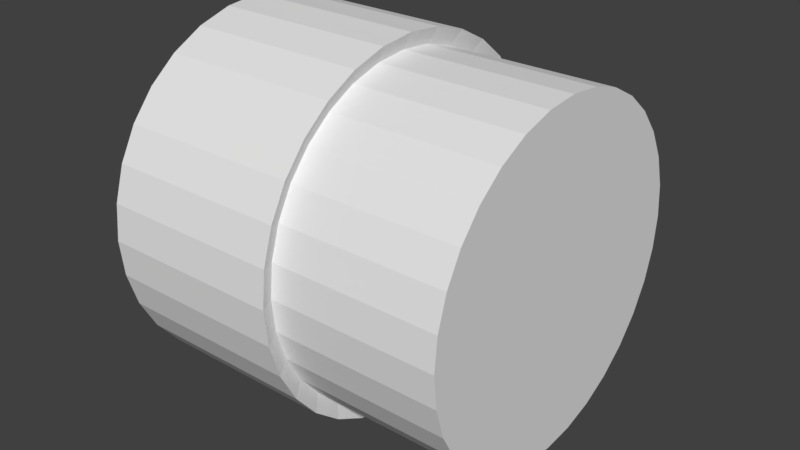# Source: engine_3.blend  (saved by Blender 2.79.0; exported with 4.5.12 LTS)
import bpy
from mathutils import Matrix  # noqa: F401  (used for matrix-valued properties, if any)

bpy.ops.wm.read_factory_settings(use_empty=True)
scene = bpy.context.scene
scene.name = 'Scene'

# ---- collections
col_collection_1 = bpy.data.collections.new('Collection 1'); scene.collection.children.link(col_collection_1)

# ---- materials (node trees are filled in below, after node groups)
mat_material = bpy.data.materials.new('Material')
mat_material.alpha_threshold = 0.0
mat_material.use_transparent_shadow = False
mat_material.roughness = 0.5
mat_material.line_color = (0.0, 0.0, 0.0, 1.0)

# ---- material node trees

# ---- world
world_world = bpy.data.worlds.new('World'); scene.world = world_world
world_world.color = (0.05088, 0.05088, 0.05088)
world_world.use_sun_shadow = False
world_world.sun_shadow_jitter_overblur = 0.0
world_world.cycles.sampling_method = 'MANUAL'

# ---- meshes
me_cube = bpy.data.meshes.new('Cube')
me_cube.from_pydata([(0.3161, 0.308, -0.1276), (-0.3505, 0.308, -0.1276), (0.3161, 0.3269, -0.06503), (-0.3505, 0.3269, -0.06503), (0.3161, 0.3333, -1.763e-08), (-0.3505, 0.3333, 2.21e-08), (-0.3505, 0.3174, -0.0963), (0.3161, 0.3174, -0.0963), (-0.3505, 0.2772, -0.1852), (0.3161, 0.2772, -0.1852), (-0.3505, 0.2357, -0.2357), (0.3161, 0.2357, -0.2357), (-0.3505, 0.1852, -0.2772), (0.3161, 0.1852, -0.2772), (-0.3505, 0.1276, -0.308), (0.3161, 0.1276, -0.308), (-0.3505, 0.06503, -0.3269), (0.3161, 0.06503, -0.3269), (-0.3505, 2.452e-07, -0.3333), (0.3161, 2.452e-07, -0.3333), (-0.3505, -0.06503, -0.3269), (0.3161, -0.06503, -0.3269), (-0.3505, -0.1276, -0.308), (0.3161, -0.1276, -0.308), (-0.3505, -0.1852, -0.2772), (0.3161, -0.1852, -0.2772), (-0.3505, -0.2357, -0.2357), (0.3161, -0.2357, -0.2357), (-0.3505, -0.2772, -0.1852), (0.3161, -0.2772, -0.1852), (-0.3505, -0.308, -0.1276), (0.3161, -0.308, -0.1276), (-0.3505, -0.3269, -0.06503), (0.3161, -0.3269, -0.06503), (-0.3505, -0.3333, 1.413e-07), (0.3161, -0.3333, 1.016e-07), (-0.3505, -0.3269, 0.06503), (0.3161, -0.3269, 0.06503), (-0.3505, -0.308, 0.1276), (0.3161, -0.308, 0.1276), (-0.3505, -0.2772, 0.1852), (0.3161, -0.2772, 0.1852), (-0.3505, -0.2357, 0.2357), (0.3161, -0.2357, 0.2357), (-0.3505, -0.1852, 0.2772), (0.3161, -0.1852, 0.2772), (-0.3505, -0.1276, 0.308), (0.3161, -0.1276, 0.308), (-0.3505, -0.06503, 0.3269), (0.3161, -0.06503, 0.3269), (-0.3505, 5.419e-07, 0.3333), (0.3161, 5.419e-07, 0.3333), (-0.3505, 0.06503, 0.3269), (0.3161, 0.06503, 0.3269), (-0.3505, 0.1276, 0.308), (0.3161, 0.1276, 0.308), (-0.3505, 0.1852, 0.2772), (0.3161, 0.1852, 0.2772), (-0.3505, 0.2357, 0.2357), (0.3161, 0.2357, 0.2357), (-0.3505, 0.2772, 0.1852), (0.3161, 0.2772, 0.1852), (-0.3505, 0.308, 0.1276), (0.3161, 0.308, 0.1276), (-0.3505, 0.3269, 0.06503), (0.3161, 0.3269, 0.06503), (-0.01719, 0.3269, -0.06503), (-0.01719, 0.3333, 2.235e-09), (0.3161, 0.3301, -0.03252), (-0.3505, 0.3301, -0.03252), (-0.01719, 0.308, -0.1276), (-0.3505, 0.2926, -0.1564), (0.3161, 0.2926, -0.1564), (-0.01719, 0.2772, -0.1852), (-0.3505, 0.2564, -0.2104), (0.3161, 0.2564, -0.2104), (-0.01719, 0.2357, -0.2357), (-0.3505, 0.2104, -0.2564), (0.3161, 0.2104, -0.2564), (-0.01719, 0.1852, -0.2772), (-0.3505, 0.1564, -0.2926), (0.3161, 0.1564, -0.2926), (-0.01719, 0.1276, -0.308), (-0.3505, 0.0963, -0.3174), (0.3161, 0.0963, -0.3174), (-0.01719, 0.06503, -0.3269), (-0.3505, 0.03252, -0.3301), (0.3161, 0.03252, -0.3301), (-0.01719, 2.452e-07, -0.3333), (-0.3505, -0.03251, -0.3301), (0.3161, -0.03251, -0.3301), (-0.01719, -0.06503, -0.3269), (-0.3505, -0.0963, -0.3174), (0.3161, -0.0963, -0.3174), (-0.01719, -0.1276, -0.308), (-0.3505, -0.1564, -0.2926), (0.3161, -0.1564, -0.2926), (-0.01719, -0.1852, -0.2772), (-0.3505, -0.2104, -0.2564), (0.3161, -0.2104, -0.2564), (-0.01719, -0.2357, -0.2357), (-0.3505, -0.2564, -0.2104), (0.3161, -0.2564, -0.2104), (-0.01719, -0.2772, -0.1852), (-0.3505, -0.2926, -0.1564), (0.3161, -0.2926, -0.1564), (-0.01719, -0.308, -0.1276), (-0.3505, -0.3174, -0.0963), (0.3161, -0.3174, -0.0963), (-0.01719, -0.3269, -0.06503), (-0.3505, -0.3301, -0.03251), (0.3161, -0.3301, -0.03251), (-0.01719, -0.3333, 1.214e-07), (-0.3505, -0.3301, 0.03252), (0.3161, -0.3301, 0.03252), (-0.01719, -0.3269, 0.06503), (-0.3505, -0.3174, 0.0963), (0.3161, -0.3174, 0.0963), (-0.01719, -0.308, 0.1276), (-0.3505, -0.2926, 0.1564), (0.3161, -0.2926, 0.1564), (-0.01719, -0.2772, 0.1852), (-0.3505, -0.2564, 0.2104), (0.3161, -0.2564, 0.2104), (-0.01719, -0.2357, 0.2357), (-0.3505, -0.2104, 0.2564), (0.3161, -0.2104, 0.2564), (-0.01719, -0.1852, 0.2772), (-0.3505, -0.1564, 0.2926), (0.3161, -0.1564, 0.2926), (-0.01719, -0.1276, 0.308), (-0.3505, -0.0963, 0.3174), (0.3161, -0.0963, 0.3174), (-0.01719, -0.06503, 0.3269), (-0.3505, -0.03251, 0.3301), (0.3161, -0.03251, 0.3301), (-0.01719, 5.419e-07, 0.3333), (-0.3505, 0.03252, 0.3301), (0.3161, 0.03252, 0.3301), (-0.01719, 0.06503, 0.3269), (-0.3505, 0.0963, 0.3174), (0.3161, 0.0963, 0.3174), (-0.01719, 0.1276, 0.308), (-0.3505, 0.1564, 0.2926), (0.3161, 0.1564, 0.2926), (-0.01719, 0.1852, 0.2772), (-0.3505, 0.2104, 0.2564), (0.3161, 0.2104, 0.2564), (-0.01719, 0.2357, 0.2357), (-0.3505, 0.2564, 0.2104), (0.3161, 0.2564, 0.2104), (-0.01719, 0.2772, 0.1852), (-0.3505, 0.2926, 0.1564), (0.3161, 0.2926, 0.1564), (-0.01719, 0.308, 0.1276), (-0.3505, 0.3174, 0.0963), (0.3161, 0.3174, 0.0963), (-0.01719, 0.3269, 0.06503), (-0.3505, 0.3301, 0.03251), (0.3161, 0.3301, 0.03251), (-0.01719, 0.3301, 0.03251), (-0.01719, 0.3174, 0.0963), (-0.01719, 0.2926, 0.1564), (-0.01719, 0.2564, 0.2104), (-0.01719, 0.2104, 0.2564), (-0.01719, 0.1564, 0.2926), (-0.01719, 0.0963, 0.3174), (-0.01719, 0.03252, 0.3301), (-0.01719, -0.03251, 0.3301), (-0.01719, -0.0963, 0.3174), (-0.01719, -0.1564, 0.2926), (-0.01719, -0.2104, 0.2564), (-0.01719, -0.2564, 0.2104), (-0.01719, -0.2926, 0.1564), (-0.01719, -0.3174, 0.0963), (-0.01719, -0.3301, 0.03252), (-0.01719, -0.3301, -0.03251), (-0.01719, -0.3174, -0.0963), (-0.01719, -0.2926, -0.1564), (-0.01719, -0.2564, -0.2104), (-0.01719, -0.2104, -0.2564), (-0.01719, -0.1564, -0.2926), (-0.01719, -0.0963, -0.3174), (-0.01719, -0.03251, -0.3301), (-0.01719, 0.03252, -0.3301), (-0.01719, 0.0963, -0.3174), (-0.01719, 0.1564, -0.2926), (-0.01719, 0.2104, -0.2564), (-0.01719, 0.2564, -0.2104), (-0.01719, 0.2926, -0.1564), (-0.01719, 0.3301, -0.03252), (-0.01719, 0.3174, -0.0963), (-0.3672, -0.2593, 0.2593), (-0.3672, -0.2315, 0.2821), (-0.3672, 0.3492, -0.1059), (-0.3672, 0.3388, -0.1403), (-0.0005243, 0.3596, -0.07153), (-0.3672, 0.3596, -0.07153), (-0.3672, 0.3631, -0.03577), (-0.3672, -0.1403, -0.3388), (-0.3672, -0.172, -0.3218), (-0.0005243, 0.3388, -0.1403), (-0.3672, -0.07153, -0.3596), (-0.3672, -0.1059, -0.3492), (-0.3672, 0.3218, -0.172), (-0.3672, 0.3049, -0.2037), (-0.0005243, 0.3049, -0.2037), (-0.3672, 0.2821, -0.2315), (-0.3672, 0.2593, -0.2593), (-0.0005243, 0.2593, -0.2593), (-0.3672, 0.2315, -0.2821), (-0.3672, 0.2037, -0.3049), (-0.3672, -0.3049, 0.2037), (-0.3672, -0.2821, 0.2315), (-0.0005243, 0.2037, -0.3049), (-0.3672, 2.373e-07, -0.3667), (-0.3672, -0.03577, -0.3631), (-0.3672, 0.172, -0.3218), (-0.3672, 0.1403, -0.3388), (-0.0005243, 0.1403, -0.3388), (-0.3672, 0.1059, -0.3492), (-0.3672, 0.07153, -0.3596), (-0.0005243, 0.07153, -0.3596), (-0.3672, 0.03577, -0.3631), (-0.3672, -0.3388, 0.1403), (-0.3672, -0.3218, 0.172), (-0.0005243, 2.373e-07, -0.3667), (-0.0005243, -0.07153, -0.3596), (-0.0005243, -0.1403, -0.3388), (-0.3672, -0.2037, -0.3049), (-0.3672, -0.3596, 0.07153), (-0.3672, -0.3492, 0.1059), (-0.0005243, -0.2037, -0.3049), (-0.3672, -0.2315, -0.2821), (-0.3672, -0.2593, -0.2593), (-0.0005243, -0.2593, -0.2593), (-0.3672, -0.2821, -0.2315), (-0.3672, -0.3049, -0.2037), (-0.0005243, -0.3049, -0.2037), (-0.3672, -0.3218, -0.172), (-0.3672, -0.3388, -0.1403), (-0.3672, -0.3667, 1.576e-07), (-0.3672, -0.3631, 0.03577), (-0.0005243, -0.3388, -0.1403), (-0.3672, -0.3492, -0.1059), (-0.3672, -0.3596, -0.07153), (-0.0005243, -0.3596, -0.07153), (-0.3672, -0.3631, -0.03577), (-0.0005243, -0.3667, 1.358e-07), (-0.0005243, -0.3596, 0.07153), (-0.0005243, -0.3388, 0.1403), (-0.0005243, -0.3049, 0.2037), (-0.0005243, -0.2593, 0.2593), (-0.3672, -0.2037, 0.3049), (-0.0005243, -0.2037, 0.3049), (-0.3672, -0.172, 0.3218), (-0.3672, -0.1403, 0.3388), (-0.0005243, -0.1403, 0.3388), (-0.3672, -0.1059, 0.3492), (-0.3672, -0.07153, 0.3596), (-0.0005243, -0.07153, 0.3596), (-0.3672, -0.03577, 0.3631), (-0.3672, 5.637e-07, 0.3667), (-0.0005243, 5.637e-07, 0.3667), (-0.3672, 0.03577, 0.3631), (-0.3672, 0.07153, 0.3596), (-0.0005243, 0.07153, 0.3596), (-0.3672, 0.3667, 2.648e-08), (-0.3672, 0.1059, 0.3492), (-0.3672, 0.1403, 0.3388), (-0.0005243, 0.1403, 0.3388), (-0.3672, 0.172, 0.3218), (-0.3672, 0.2037, 0.3049), (-0.0005243, 0.2037, 0.3049), (-0.0005243, 0.3667, 4.626e-09), (-0.3672, 0.2315, 0.2821), (-0.3672, 0.2593, 0.2593), (-0.0005243, 0.2593, 0.2593), (-0.3672, 0.2821, 0.2315), (-0.3672, 0.3049, 0.2037), (-0.0005243, 0.3049, 0.2037), (-0.3672, 0.3218, 0.172), (-0.3672, 0.3388, 0.1403), (-0.0005243, 0.3388, 0.1403), (-0.3672, 0.3492, 0.1059), (-0.3672, 0.3596, 0.07153), (-0.0005243, 0.3596, 0.07153), (-0.3672, 0.3631, 0.03577), (-0.0005243, 0.3631, 0.03577), (-0.0005243, 0.3492, 0.1059), (-0.0005243, 0.3218, 0.172), (-0.0005243, 0.2821, 0.2315), (-0.0005243, 0.2315, 0.2821), (-0.0005243, 0.172, 0.3218), (-0.0005243, 0.1059, 0.3492), (-0.0005243, 0.03577, 0.3631), (-0.0005243, -0.03577, 0.3631), (-0.0005243, -0.1059, 0.3492), (-0.0005243, -0.172, 0.3218), (-0.0005243, -0.2315, 0.2821), (-0.0005243, -0.2821, 0.2315), (-0.0005243, -0.3218, 0.172), (-0.0005243, -0.3492, 0.1059), (-0.0005243, -0.3631, 0.03577), (-0.0005243, -0.3631, -0.03577), (-0.0005243, -0.3492, -0.1059), (-0.0005243, -0.3218, -0.172), (-0.0005243, -0.2821, -0.2315), (-0.0005243, -0.2315, -0.2821), (-0.0005243, -0.172, -0.3218), (-0.0005243, -0.1059, -0.3492), (-0.0005243, -0.03577, -0.3631), (-0.0005243, 0.03577, -0.3631), (-0.0005243, 0.1059, -0.3492), (-0.0005243, 0.172, -0.3218), (-0.0005243, 0.2315, -0.2821), (-0.0005243, 0.2821, -0.2315), (-0.0005243, 0.3218, -0.172), (-0.0005243, 0.3631, -0.03577), (-0.0005243, 0.3492, -0.1059)], [], [(191, 7, 0, 70), (190, 68, 2, 66), (100, 27, 102, 179), (189, 72, 9, 73), (188, 75, 11, 76), (133, 49, 135, 168), (187, 78, 13, 79), (103, 29, 105, 178), (186, 81, 15, 82), (185, 84, 17, 85), (136, 51, 138, 167), (184, 87, 19, 88), (106, 31, 108, 177), (183, 90, 21, 91), (182, 93, 23, 94), (139, 53, 141, 166), (181, 96, 25, 97), (109, 33, 111, 176), (180, 99, 27, 100), (179, 102, 29, 103), (142, 55, 144, 165), (178, 105, 31, 106), (112, 35, 114, 175), (177, 108, 33, 109), (176, 111, 35, 112), (145, 57, 147, 164), (175, 114, 37, 115), (115, 37, 117, 174), (174, 117, 39, 118), (173, 120, 41, 121), (148, 59, 150, 163), (172, 123, 43, 124), (118, 39, 120, 173), (171, 126, 45, 127), (170, 129, 47, 130), (151, 61, 153, 162), (169, 132, 49, 133), (121, 41, 123, 172), (168, 135, 51, 136), (167, 138, 53, 139), (154, 63, 156, 161), (166, 141, 55, 142), (124, 43, 126, 171), (165, 144, 57, 145), (164, 147, 59, 148), (157, 65, 159, 160), (163, 150, 61, 151), (127, 45, 129, 170), (162, 153, 63, 154), (5, 69, 3, 6, 1, 71, 8, 74, 10, 77, 12, 80, 14, 83, 16, 86, 18, 89, 20, 92, 22, 95, 24, 98, 26, 101, 28, 104, 30, 107, 32, 110, 34, 113, 36, 116, 38, 119, 40, 122, 42, 125, 44, 128, 46, 131, 48, 134, 50, 137, 52, 140, 54, 143, 56, 146, 58, 149, 60, 152, 62, 155, 64, 158), (161, 156, 65, 157), (130, 47, 132, 169), (97, 25, 99, 180), (160, 159, 4, 67), (0, 7, 2, 68, 4, 159, 65, 156, 63, 153, 61, 150, 59, 147, 57, 144, 55, 141, 53, 138, 51, 135, 49, 132, 47, 129, 45, 126, 43, 123, 41, 120, 39, 117, 37, 114, 35, 111, 33, 108, 31, 105, 29, 102, 27, 99, 25, 96, 23, 93, 21, 90, 19, 87, 17, 84, 15, 81, 13, 78, 11, 75, 9, 72), (94, 23, 96, 181), (91, 21, 93, 182), (88, 19, 90, 183), (85, 17, 87, 184), (82, 15, 84, 185), (79, 13, 81, 186), (76, 11, 78, 187), (73, 9, 75, 188), (70, 0, 72, 189), (67, 4, 68, 190), (66, 2, 7, 191), (20, 89, 216, 202), (187, 79, 214, 315), (58, 146, 275, 276), (86, 16, 221, 223), (130, 169, 297, 257), (79, 186, 314, 214), (169, 133, 260, 297), (119, 38, 224, 225), (186, 82, 219, 314), (56, 143, 271, 272), (18, 86, 223, 215), (133, 168, 296, 260), (82, 185, 313, 219), (101, 26, 234, 236), (168, 136, 263, 296), (16, 83, 220, 221), (185, 85, 222, 313), (54, 140, 268, 269), (69, 5, 267, 198), (136, 167, 295, 263), (14, 80, 217, 218), (85, 184, 312, 222), (167, 139, 266, 295), (89, 18, 215, 216), (184, 88, 226, 312), (52, 137, 264, 265), (139, 166, 294, 266), (122, 40, 212, 213), (88, 183, 311, 226), (50, 134, 261, 262), (166, 142, 270, 294), (12, 77, 210, 211), (183, 91, 227, 311), (71, 1, 195, 204), (142, 165, 293, 270), (10, 74, 207, 208), (91, 182, 310, 227), (104, 28, 237, 239), (165, 145, 273, 293), (182, 94, 228, 310), (48, 131, 258, 259), (8, 71, 204, 205), (145, 164, 292, 273), (92, 20, 202, 203), (94, 181, 309, 228), (46, 128, 255, 256), (164, 148, 277, 292), (181, 97, 232, 309), (95, 22, 199, 200), (44, 125, 193, 253), (148, 163, 291, 277), (3, 69, 198, 197), (97, 180, 308, 232), (74, 8, 205, 207), (163, 151, 280, 291), (180, 100, 235, 308), (1, 6, 194, 195), (107, 30, 240, 244), (151, 162, 290, 280), (125, 42, 192, 193), (100, 179, 307, 235), (42, 122, 213, 192), (162, 154, 283, 290), (179, 103, 238, 307), (233, 308, 235, 234), (255, 298, 257, 256), (229, 232, 308, 233), (253, 254, 298, 255), (256, 257, 297, 258), (258, 297, 260, 259), (234, 235, 307, 236), (236, 307, 238, 237), (259, 260, 296, 261), (261, 296, 263, 262), (237, 238, 306, 239), (239, 306, 243, 240), (262, 263, 295, 264), (264, 295, 266, 265), (240, 243, 305, 244), (244, 305, 246, 245), (265, 266, 294, 268), (268, 294, 270, 269), (245, 246, 304, 247), (247, 304, 248, 241), (269, 270, 293, 271), (271, 293, 273, 272), (241, 248, 303, 242), (242, 303, 249, 230), (272, 273, 292, 275), (275, 292, 277, 276), (230, 249, 302, 231), (231, 302, 250, 224), (276, 277, 291, 278), (278, 291, 280, 279), (224, 250, 301, 225), (225, 301, 251, 212), (279, 280, 290, 281), (281, 290, 283, 282), (212, 251, 300, 213), (213, 300, 252, 192), (282, 283, 289, 284), (284, 289, 286, 285), (192, 252, 299, 193), (193, 299, 254, 253), (285, 286, 288, 287), (287, 288, 274, 267), (200, 309, 232, 229), (199, 228, 309, 200), (203, 310, 228, 199), (202, 227, 310, 203), (216, 311, 227, 202), (215, 226, 311, 216), (223, 312, 226, 215), (221, 222, 312, 223), (220, 313, 222, 221), (218, 219, 313, 220), (217, 314, 219, 218), (211, 214, 314, 217), (210, 315, 214, 211), (208, 209, 315, 210), (207, 316, 209, 208), (205, 206, 316, 207), (204, 317, 206, 205), (195, 201, 317, 204), (198, 318, 196, 197), (267, 274, 318, 198), (194, 319, 201, 195), (197, 196, 319, 194), (170, 130, 257, 298), (76, 187, 315, 209), (127, 170, 298, 254), (60, 149, 278, 279), (22, 92, 203, 199), (98, 24, 229, 233), (188, 76, 209, 316), (171, 127, 254, 299), (73, 188, 316, 206), (24, 95, 200, 229), (124, 171, 299, 252), (6, 3, 197, 194), (116, 36, 230, 231), (62, 152, 281, 282), (189, 73, 206, 317), (172, 124, 252, 300), (70, 189, 317, 201), (83, 14, 218, 220), (121, 172, 300, 251), (64, 155, 284, 285), (26, 98, 233, 234), (190, 66, 196, 318), (173, 121, 251, 301), (5, 158, 287, 267), (67, 190, 318, 274), (28, 101, 236, 237), (118, 173, 301, 250), (128, 44, 253, 255), (131, 46, 256, 258), (191, 70, 201, 319), (30, 104, 239, 240), (174, 118, 250, 302), (134, 48, 259, 261), (66, 191, 319, 196), (113, 34, 241, 242), (115, 174, 302, 249), (137, 50, 262, 264), (140, 52, 265, 268), (80, 12, 211, 217), (175, 115, 249, 303), (143, 54, 269, 271), (32, 107, 244, 245), (112, 175, 303, 248), (146, 56, 272, 275), (149, 58, 276, 278), (34, 110, 247, 241), (176, 112, 248, 304), (152, 60, 279, 281), (109, 176, 304, 246), (155, 62, 282, 284), (36, 113, 242, 230), (158, 64, 285, 287), (110, 32, 245, 247), (177, 109, 246, 305), (160, 67, 274, 288), (106, 177, 305, 243), (157, 160, 288, 286), (77, 10, 208, 210), (38, 116, 231, 224), (178, 106, 243, 306), (161, 157, 286, 289), (103, 178, 306, 238), (154, 161, 289, 283), (40, 119, 225, 212)])
_uv = me_cube.uv_layers.new(name='UVMap')
_uv.uv.foreach_set('vector', [0.0594, 1.0, 0.0594, 0.7992, 0.0792, 0.7992, 0.0792, 1.0, 0.9802, 0.4216, 0.9802, 0.2209, 1.0, 0.2209, 1.0, 0.4216, 0.9208, 0.2008, 0.9208, 0.0, 0.9406, 0.0, 0.9406, 0.2008, 0.2178, 1.0, 0.2178, 0.7992, 0.2376, 0.7992, 0.2376, 1.0, 0.1386, 0.7992, 0.1386, 1.0, 0.1188, 1.0, 0.1188, 0.7992, 0.9208, 6.517e-09, 0.9208, 0.2008, 0.901, 0.2008, 0.901, 3.259e-09, 0.099, 1.0, 0.099, 0.7992, 0.1188, 0.7992, 0.1188, 1.0, 0.4892, 0.8633, 0.4892, 0.6626, 0.509, 0.6626, 0.509, 0.8633, 0.2574, 1.0, 0.2574, 0.7992, 0.2772, 0.7992, 0.2772, 1.0, 0.1782, 1.0, 0.1782, 0.7992, 0.198, 0.7992, 0.198, 1.0, 0.6911, 0.8633, 0.6911, 0.6626, 0.7109, 0.6626, 0.7109, 0.8633, 0.9762, 0.6425, 0.9762, 0.4417, 0.996, 0.4417, 0.996, 0.6425, 0.6515, 0.6626, 0.6515, 0.8633, 0.6317, 0.8633, 0.6317, 0.6626, 0.8535, 0.6626, 0.8535, 0.8633, 0.8337, 0.8633, 0.8337, 0.6626, 0.0198, 0.7992, 0.0198, 1.0, 0.0, 1.0, 3.612e-08, 0.7992, 0.9129, 0.8633, 0.9129, 0.6626, 0.9327, 0.6626, 0.9327, 0.8633, 0.4654, 0.6626, 0.4654, 0.8633, 0.4456, 0.8633, 0.4456, 0.6626, 0.5723, 0.8633, 0.5723, 0.6626, 0.5921, 0.6626, 0.5921, 0.8633, 0.6713, 0.6626, 0.6713, 0.8633, 0.6515, 0.8633, 0.6515, 0.6626, 0.9406, 0.2008, 0.9406, 0.0, 0.9604, 0.0, 0.9604, 0.2008, 0.9525, 0.8633, 0.9525, 0.6626, 0.9723, 0.6626, 0.9723, 0.8633, 0.509, 0.8633, 0.509, 0.6626, 0.5288, 0.6626, 0.5288, 0.8633, 0.9208, 0.2209, 0.9208, 0.4216, 0.901, 0.4216, 0.901, 0.2209, 0.6317, 0.6626, 0.6317, 0.8633, 0.6119, 0.8633, 0.6119, 0.6626, 0.5921, 0.8633, 0.5921, 0.6626, 0.6119, 0.6626, 0.6119, 0.8633, 0.9604, 0.2008, 0.9604, 0.0, 0.9802, 0.0, 0.9802, 0.2008, 0.901, 0.2209, 0.901, 0.4216, 0.8812, 0.4216, 0.8812, 0.2209, 0.4021, 0.8633, 0.4021, 0.6626, 0.4219, 0.6626, 0.4219, 0.8633, 0.4219, 0.8633, 0.4219, 0.6626, 0.4417, 0.6626, 0.4417, 0.8633, 0.897, 0.4417, 0.897, 0.6425, 0.8772, 0.6425, 0.8772, 0.4417, 0.7941, 0.8633, 0.7941, 0.6626, 0.8139, 0.6626, 0.8139, 0.8633, 0.8931, 0.6626, 0.8931, 0.8633, 0.8733, 0.8633, 0.8733, 0.6626, 0.9168, 0.4417, 0.9168, 0.6425, 0.897, 0.6425, 0.897, 0.4417, 0.8574, 0.4417, 0.8574, 0.6425, 0.8376, 0.6425, 0.8376, 0.4417, 0.9366, 0.6425, 0.9366, 0.4417, 0.9564, 0.4417, 0.9564, 0.6425, 0.7307, 0.8633, 0.7307, 0.6626, 0.7505, 0.6626, 0.7505, 0.8633, 0.5525, 0.8633, 0.5525, 0.6626, 0.5723, 0.6626, 0.5723, 0.8633, 0.9129, 0.6626, 0.9129, 0.8633, 0.8931, 0.8633, 0.8931, 0.6626, 0.901, 3.259e-09, 0.901, 0.2008, 0.8812, 0.2008, 0.8812, 0.0, 0.7109, 0.8633, 0.7109, 0.6626, 0.7307, 0.6626, 0.7307, 0.8633, 0.9208, 0.4216, 0.9208, 0.2209, 0.9406, 0.2209, 0.9406, 0.4216, 0.9327, 0.8633, 0.9327, 0.6626, 0.9525, 0.6626, 0.9525, 0.8633, 0.8772, 0.4417, 0.8772, 0.6425, 0.8574, 0.6425, 0.8574, 0.4417, 0.9723, 0.8633, 0.9723, 0.6626, 0.9921, 0.6626, 0.9921, 0.8633, 0.9802, 0.2008, 0.9802, 0.0, 1.0, 0.0, 1.0, 0.2008, 0.2772, 1.0, 0.2772, 0.7992, 0.297, 0.7992, 0.297, 1.0, 0.8139, 0.8633, 0.8139, 0.6626, 0.8337, 0.6626, 0.8337, 0.8633, 0.9168, 0.6425, 0.9168, 0.4417, 0.9366, 0.4417, 0.9366, 0.6425, 0.7505, 0.8633, 0.7505, 0.6626, 0.7703, 0.6626, 0.7703, 0.8633, 0.07288, 0.7546, 0.05888, 0.7407, 0.04488, 0.7268, 0.03388, 0.7104, 0.02288, 0.6941, 0.0153, 0.6759, 0.007725, 0.6577, 0.003863, 0.6384, 0.0, 0.6191, 0.0, 0.5994, 0.0, 0.5797, 0.003863, 0.5604, 0.007725, 0.5411, 0.0153, 0.523, 0.02288, 0.5048, 0.03388, 0.4884, 0.04488, 0.4721, 0.05888, 0.4581, 0.07288, 0.4442, 0.08934, 0.4333, 0.1058, 0.4224, 0.1241, 0.4148, 0.1424, 0.4073, 0.1618, 0.4035, 0.1812, 0.3996, 0.201, 0.3996, 0.2208, 0.3996, 0.2402, 0.4035, 0.2597, 0.4073, 0.278, 0.4148, 0.2962, 0.4224, 0.3127, 0.4333, 0.3292, 0.4442, 0.3432, 0.4581, 0.3572, 0.4721, 0.3682, 0.4884, 0.3792, 0.5048, 0.3868, 0.523, 0.3943, 0.5411, 0.3982, 0.5604, 0.4021, 0.5797, 0.4021, 0.5994, 0.4021, 0.6191, 0.3982, 0.6384, 0.3943, 0.6577, 0.3868, 0.6759, 0.3792, 0.6941, 0.3682, 0.7104, 0.3572, 0.7268, 0.3432, 0.7407, 0.3292, 0.7546, 0.3127, 0.7656, 0.2962, 0.7765, 0.278, 0.784, 0.2597, 0.7915, 0.2402, 0.7954, 0.2208, 0.7992, 0.201, 0.7992, 0.1812, 0.7992, 0.1618, 0.7954, 0.1424, 0.7915, 0.1241, 0.784, 0.1058, 0.7765, 0.08934, 0.7656, 0.9406, 0.4216, 0.9406, 0.2209, 0.9604, 0.2209, 0.9604, 0.4216, 0.5327, 0.8633, 0.5327, 0.6626, 0.5525, 0.6626, 0.5525, 0.8633, 0.6911, 0.6626, 0.6911, 0.8633, 0.6713, 0.8633, 0.6713, 0.6626, 0.297, 1.0, 0.297, 0.7992, 0.3168, 0.7992, 0.3168, 1.0, 0.3292, 0.04461, 0.3432, 0.05852, 0.3572, 0.07244, 0.3682, 0.0888, 0.3792, 0.1052, 0.3868, 0.1233, 0.3943, 0.1415, 0.3982, 0.1608, 0.4021, 0.1801, 0.4021, 0.1998, 0.4021, 0.2195, 0.3982, 0.2388, 0.3943, 0.2581, 0.3868, 0.2763, 0.3792, 0.2945, 0.3682, 0.3108, 0.3572, 0.3272, 0.3432, 0.3411, 0.3292, 0.355, 0.3127, 0.3659, 0.2962, 0.3769, 0.278, 0.3844, 0.2597, 0.3919, 0.2402, 0.3958, 0.2208, 0.3996, 0.201, 0.3996, 0.1812, 0.3996, 0.1618, 0.3958, 0.1424, 0.3919, 0.1241, 0.3844, 0.1058, 0.3769, 0.08934, 0.3659, 0.07288, 0.355, 0.05888, 0.3411, 0.04488, 0.3272, 0.03388, 0.3108, 0.02288, 0.2945, 0.0153, 0.2763, 0.007725, 0.2581, 0.003863, 0.2388, 0.0, 0.2195, 4.816e-08, 0.1998, 9.632e-08, 0.1801, 0.003863, 0.1608, 0.007726, 0.1415, 0.0153, 0.1233, 0.02288, 0.1052, 0.03388, 0.0888, 0.04488, 0.07244, 0.05888, 0.05852, 0.07288, 0.04461, 0.08934, 0.03367, 0.1058, 0.02274, 0.1241, 0.01521, 0.1424, 0.007678, 0.1618, 0.003839, 0.1812, 0.0, 0.201, 1.197e-08, 0.2208, 4.787e-08, 0.2402, 0.003839, 0.2597, 0.007679, 0.278, 0.01521, 0.2963, 0.02274, 0.3127, 0.03367, 0.4852, 0.6626, 0.4852, 0.8633, 0.4654, 0.8633, 0.4654, 0.6626, 0.0396, 0.7992, 0.0396, 1.0, 0.0198, 1.0, 0.0198, 0.7992, 0.8733, 0.6626, 0.8733, 0.8633, 0.8535, 0.8633, 0.8535, 0.6626, 0.9564, 0.6425, 0.9564, 0.4417, 0.9762, 0.4417, 0.9762, 0.6425, 0.1584, 1.0, 0.1584, 0.7992, 0.1782, 0.7992, 0.1782, 1.0, 0.2376, 1.0, 0.2376, 0.7992, 0.2574, 0.7992, 0.2574, 1.0, 0.0792, 1.0, 0.0792, 0.7992, 0.099, 0.7992, 0.099, 1.0, 0.1584, 0.7992, 0.1584, 1.0, 0.1386, 1.0, 0.1386, 0.7992, 0.198, 1.0, 0.198, 0.7992, 0.2178, 0.7992, 0.2178, 1.0, 0.9604, 0.4216, 0.9604, 0.2209, 0.9802, 0.2209, 0.9802, 0.4216, 0.0396, 1.0, 0.0396, 0.7992, 0.0594, 0.7992, 0.0594, 1.0, 0.492, 0.9479, 0.492, 0.9283, 0.5145, 0.9283, 0.5145, 0.9499, 0.8616, 0.885, 0.8616, 0.8653, 0.8841, 0.8633, 0.8841, 0.885, 0.719, 0.9047, 0.719, 0.885, 0.7415, 0.885, 0.7415, 0.9066, 0.6002, 0.9283, 0.6002, 0.9479, 0.5777, 0.9499, 0.5777, 0.9283, 0.6902, 0.9479, 0.6902, 0.9283, 0.7127, 0.9283, 0.7127, 0.9499, 0.8391, 0.9479, 0.8391, 0.9283, 0.8616, 0.9283, 0.8616, 0.9499, 0.6902, 0.9283, 0.6902, 0.9086, 0.7127, 0.9066, 0.7127, 0.9283, 0.7703, 0.7275, 0.7703, 0.7078, 0.7928, 0.7058, 0.7928, 0.7275, 0.8391, 0.9283, 0.8391, 0.9086, 0.8616, 0.9066, 0.8616, 0.9283, 0.3843, 0.8445, 0.3843, 0.8642, 0.3618, 0.8642, 0.3618, 0.8425, 0.6002, 0.9086, 0.6002, 0.9283, 0.5777, 0.9283, 0.5777, 0.9066, 0.6002, 0.8653, 0.6002, 0.885, 0.5777, 0.885, 0.5777, 0.8633, 0.9291, 0.9479, 0.9291, 0.9283, 0.9516, 0.9283, 0.9516, 0.9499, 0.6227, 0.9283, 0.6227, 0.9479, 0.6002, 0.9499, 0.6002, 0.9283, 0.6002, 0.885, 0.6002, 0.9047, 0.5777, 0.9066, 0.5777, 0.885, 0.4695, 0.9086, 0.4695, 0.9283, 0.447, 0.9283, 0.447, 0.9066, 0.9291, 0.9283, 0.9291, 0.9086, 0.9516, 0.9066, 0.9516, 0.9283, 0.6452, 0.9479, 0.6452, 0.9283, 0.6677, 0.9283, 0.6677, 0.9499, 0.7928, 0.9007, 0.7928, 0.9204, 0.7703, 0.9223, 0.7703, 0.9007, 0.6965, 0.8653, 0.6965, 0.885, 0.674, 0.885, 0.674, 0.8633, 0.8841, 0.9047, 0.8841, 0.885, 0.9066, 0.885, 0.9066, 0.9066, 0.7941, 0.9479, 0.7941, 0.9283, 0.8166, 0.9283, 0.8166, 0.9499, 0.6965, 0.885, 0.6965, 0.9047, 0.674, 0.9066, 0.674, 0.885, 0.492, 0.9283, 0.492, 0.9086, 0.5145, 0.9066, 0.5145, 0.9283, 0.7941, 0.9283, 0.7941, 0.9086, 0.8166, 0.9066, 0.8166, 0.9283, 0.3843, 0.8012, 0.3843, 0.8209, 0.3618, 0.8209, 0.3618, 0.7992, 0.7703, 0.9636, 0.7703, 0.944, 0.7928, 0.944, 0.7928, 0.9656, 0.9741, 0.885, 0.9741, 0.9047, 0.9516, 0.9066, 0.9516, 0.885, 0.6902, 0.9086, 0.6902, 0.9283, 0.6677, 0.9283, 0.6677, 0.9066, 0.3393, 0.8838, 0.3393, 0.8642, 0.3618, 0.8642, 0.3618, 0.8858, 0.7703, 0.944, 0.7703, 0.9243, 0.7928, 0.9223, 0.7928, 0.944, 0.3393, 0.8012, 0.3393, 0.8209, 0.3168, 0.8209, 0.3168, 0.7992, 0.6902, 0.9283, 0.6902, 0.9479, 0.6677, 0.9499, 0.6677, 0.9283, 0.5552, 0.885, 0.5552, 0.8653, 0.5777, 0.8633, 0.5777, 0.885, 0.7352, 0.9086, 0.7352, 0.9283, 0.7127, 0.9283, 0.7127, 0.9066, 0.5145, 0.8653, 0.5145, 0.885, 0.492, 0.885, 0.492, 0.8633, 0.8391, 0.9086, 0.8391, 0.9283, 0.8166, 0.9283, 0.8166, 0.9066, 0.9516, 0.885, 0.9516, 0.9047, 0.9291, 0.9066, 0.9291, 0.885, 0.7352, 0.9283, 0.7352, 0.9479, 0.7127, 0.9499, 0.7127, 0.9283, 0.8391, 0.9283, 0.8391, 0.9479, 0.8166, 0.9499, 0.8166, 0.9283, 0.492, 0.9086, 0.492, 0.9283, 0.4695, 0.9283, 0.4695, 0.9066, 0.5552, 0.9047, 0.5552, 0.885, 0.5777, 0.885, 0.5777, 0.9066, 0.4021, 0.9047, 0.4021, 0.885, 0.4246, 0.885, 0.4246, 0.9066, 0.9066, 0.9283, 0.9066, 0.9086, 0.9291, 0.9066, 0.9291, 0.9283, 0.7941, 0.9047, 0.7941, 0.885, 0.8166, 0.885, 0.8166, 0.9066, 0.7415, 0.9047, 0.7415, 0.885, 0.764, 0.885, 0.764, 0.9066, 0.4021, 0.885, 0.4021, 0.8653, 0.4246, 0.8633, 0.4246, 0.885, 0.7941, 0.885, 0.7941, 0.8653, 0.8166, 0.8633, 0.8166, 0.885, 0.7703, 0.8141, 0.7703, 0.7944, 0.7928, 0.7924, 0.7928, 0.8141, 0.3393, 0.8445, 0.3393, 0.8642, 0.3168, 0.8642, 0.3168, 0.8425, 0.8166, 0.9047, 0.8166, 0.885, 0.8391, 0.885, 0.8391, 0.9066, 0.7928, 0.881, 0.7928, 0.9007, 0.7703, 0.9007, 0.7703, 0.879, 0.6452, 0.8653, 0.6452, 0.885, 0.6227, 0.885, 0.6227, 0.8633, 0.5145, 0.885, 0.5145, 0.9047, 0.492, 0.9066, 0.492, 0.885, 0.8166, 0.885, 0.8166, 0.8653, 0.8391, 0.8633, 0.8391, 0.885, 0.6452, 0.885, 0.6452, 0.9047, 0.6227, 0.9066, 0.6227, 0.885, 0.7703, 0.7039, 0.7703, 0.6842, 0.7928, 0.6842, 0.7928, 0.7058, 0.6227, 0.9283, 0.6227, 0.9086, 0.6452, 0.9066, 0.6452, 0.9283, 0.447, 0.9047, 0.447, 0.885, 0.4695, 0.885, 0.4695, 0.9066, 0.3393, 0.8642, 0.3393, 0.8838, 0.3168, 0.8858, 0.3168, 0.8642, 0.6965, 0.9047, 0.6965, 0.885, 0.719, 0.885, 0.719, 0.9066, 0.9741, 0.8653, 0.9741, 0.885, 0.9516, 0.885, 0.9516, 0.8633, 0.447, 0.885, 0.447, 0.8653, 0.4695, 0.8633, 0.4695, 0.885, 0.6965, 0.885, 0.6965, 0.8653, 0.719, 0.8633, 0.719, 0.885, 0.511, 0.2209, 0.511, 0.4417, 0.4892, 0.4417, 0.4892, 0.2209, 0.511, 0.0, 0.511, 0.2209, 0.4892, 0.2209, 0.4892, 0.0, 0.5327, 0.2209, 0.5327, 0.4417, 0.511, 0.4417, 0.511, 0.2209, 0.5327, 0.0, 0.5327, 0.2209, 0.511, 0.2209, 0.511, 0.0, 0.6198, 0.2209, 0.6198, 0.4417, 0.5981, 0.4417, 0.5981, 0.2209, 0.5981, 0.2209, 0.5981, 0.4417, 0.5763, 0.4417, 0.5763, 0.2209, 0.6634, 0.4417, 0.6634, 0.6626, 0.6416, 0.6626, 0.6416, 0.4417, 0.6416, 0.4417, 0.6416, 0.6626, 0.6198, 0.6626, 0.6198, 0.4417, 0.5763, 2.393e-08, 0.5763, 0.2209, 0.5545, 0.2209, 0.5545, 2.393e-08, 0.5545, 2.393e-08, 0.5545, 0.2209, 0.5327, 0.2209, 0.5327, 0.0, 0.5327, 0.4417, 0.5327, 0.6626, 0.511, 0.6626, 0.511, 0.4417, 0.511, 0.4417, 0.511, 0.6626, 0.4892, 0.6626, 0.4892, 0.4417, 0.6198, 0.4417, 0.6198, 0.2209, 0.6416, 0.2209, 0.6416, 0.4417, 0.6416, 0.4417, 0.6416, 0.2209, 0.6634, 0.2209, 0.6634, 0.4417, 0.6198, 0.0, 0.6198, 0.2209, 0.5981, 0.2209, 0.5981, 0.0, 0.5981, 0.0, 0.5981, 0.2209, 0.5763, 0.2209, 0.5763, 0.0, 0.4456, 0.2209, 0.4456, 0.4417, 0.4238, 0.4417, 0.4238, 0.2209, 0.4238, 0.2209, 0.4238, 0.4417, 0.4021, 0.4417, 0.4021, 0.2209, 0.7505, 0.2209, 0.7505, 0.4417, 0.7287, 0.4417, 0.7287, 0.2209, 0.7287, 0.2209, 0.7287, 0.4417, 0.707, 0.4417, 0.707, 0.2209, 0.4892, 0.0, 0.4892, 0.2209, 0.4674, 0.2209, 0.4674, 0.0, 0.4674, 0.0, 0.4674, 0.2209, 0.4456, 0.2209, 0.4456, 0.0, 0.7941, 0.4417, 0.7941, 0.6626, 0.7723, 0.6626, 0.7723, 0.4417, 0.7723, 0.4417, 0.7723, 0.6626, 0.7505, 0.6626, 0.7505, 0.4417, 0.7505, 0.2209, 0.7505, 0.0, 0.7723, 1.496e-09, 0.7723, 0.2209, 0.7723, 0.2209, 0.7723, 1.496e-09, 0.7941, 2.244e-09, 0.7941, 0.2209, 0.4021, 0.2209, 0.4021, 7.479e-09, 0.4238, 3.74e-09, 0.4238, 0.2209, 0.4238, 0.2209, 0.4238, 3.74e-09, 0.4456, 0.0, 0.4456, 0.2209, 0.5327, 0.4417, 0.5327, 0.2209, 0.5545, 0.2209, 0.5545, 0.4417, 0.5545, 0.4417, 0.5545, 0.2209, 0.5763, 0.2209, 0.5763, 0.4417, 0.7505, 0.4417, 0.7505, 0.6626, 0.7287, 0.6626, 0.7287, 0.4417, 0.7287, 0.4417, 0.7287, 0.6626, 0.707, 0.6626, 0.707, 0.4417, 0.6634, 0.6626, 0.6634, 0.4417, 0.6852, 0.4417, 0.6852, 0.6626, 0.6852, 0.6626, 0.6852, 0.4417, 0.707, 0.4417, 0.707, 0.6626, 0.707, 0.0, 0.707, 0.2209, 0.6852, 0.2209, 0.6852, 0.0, 0.6852, 0.0, 0.6852, 0.2209, 0.6634, 0.2209, 0.6634, 0.0, 0.5763, 0.6626, 0.5763, 0.4417, 0.5981, 0.4417, 0.5981, 0.6626, 0.5981, 0.6626, 0.5981, 0.4417, 0.6198, 0.4417, 0.6198, 0.6626, 0.4456, 0.4417, 0.4456, 0.6626, 0.4238, 0.6626, 0.4238, 0.4417, 0.4238, 0.4417, 0.4238, 0.6626, 0.4021, 0.6626, 0.4021, 0.4417, 0.8376, 0.4417, 0.8376, 0.2209, 0.8594, 0.2209, 0.8594, 0.4417, 0.8594, 0.4417, 0.8594, 0.2209, 0.8812, 0.2209, 0.8812, 0.4417, 0.6416, 0.0, 0.6416, 0.2209, 0.6198, 0.2209, 0.6198, 0.0, 0.6634, 0.0, 0.6634, 0.2209, 0.6416, 0.2209, 0.6416, 0.0, 0.5545, 0.4417, 0.5545, 0.6626, 0.5327, 0.6626, 0.5327, 0.4417, 0.5763, 0.4417, 0.5763, 0.6626, 0.5545, 0.6626, 0.5545, 0.4417, 0.6852, 0.2209, 0.6852, 0.4417, 0.6634, 0.4417, 0.6634, 0.2209, 0.707, 0.2209, 0.707, 0.4417, 0.6852, 0.4417, 0.6852, 0.2209, 0.7287, 0.2209, 0.7287, 5.984e-09, 0.7505, 7.479e-10, 0.7505, 0.2209, 0.707, 0.2209, 0.707, 0.0, 0.7287, 5.984e-09, 0.7287, 0.2209, 0.4674, 0.4417, 0.4674, 0.6626, 0.4456, 0.6626, 0.4456, 0.4417, 0.4892, 0.4417, 0.4892, 0.6626, 0.4674, 0.6626, 0.4674, 0.4417, 0.8594, 0.2209, 0.8594, 7.479e-10, 0.8812, 7.479e-10, 0.8812, 0.2209, 0.8376, 0.2209, 0.8376, 0.0, 0.8594, 7.479e-10, 0.8594, 0.2209, 0.7723, 0.4417, 0.7723, 0.2209, 0.7941, 0.2209, 0.7941, 0.4417, 0.7505, 0.4417, 0.7505, 0.2209, 0.7723, 0.2209, 0.7723, 0.4417, 0.8159, 0.4417, 0.8159, 0.2209, 0.8376, 0.2209, 0.8376, 0.4417, 0.7941, 0.4417, 0.7941, 0.2209, 0.8159, 0.2209, 0.8159, 0.4417, 0.8159, 0.6626, 0.8159, 0.4417, 0.8376, 0.4417, 0.8376, 0.6626, 0.7941, 0.6626, 0.7941, 0.4417, 0.8159, 0.4417, 0.8159, 0.6626, 0.8159, 0.2209, 0.8159, 1.122e-08, 0.8376, 1.197e-08, 0.8376, 0.2209, 0.7941, 0.2209, 0.7941, 0.0, 0.8159, 1.122e-08, 0.8159, 0.2209, 0.4674, 0.2209, 0.4674, 0.4417, 0.4456, 0.4417, 0.4456, 0.2209, 0.4892, 0.2209, 0.4892, 0.4417, 0.4674, 0.4417, 0.4674, 0.2209, 0.6515, 0.885, 0.6515, 0.8653, 0.674, 0.8633, 0.674, 0.885, 0.8616, 0.9047, 0.8616, 0.885, 0.8841, 0.885, 0.8841, 0.9066, 0.6515, 0.9047, 0.6515, 0.885, 0.674, 0.885, 0.674, 0.9066, 0.7928, 0.7511, 0.7928, 0.7708, 0.7703, 0.7708, 0.7703, 0.7491, 0.9066, 0.9479, 0.9066, 0.9283, 0.9291, 0.9283, 0.9291, 0.9499, 0.5552, 0.885, 0.5552, 0.9047, 0.5327, 0.9066, 0.5327, 0.885, 0.8841, 0.9283, 0.8841, 0.9479, 0.8616, 0.9499, 0.8616, 0.9283, 0.7703, 0.8574, 0.7703, 0.8377, 0.7928, 0.8357, 0.7928, 0.8574, 0.8841, 0.9086, 0.8841, 0.9283, 0.8616, 0.9283, 0.8616, 0.9066, 0.7703, 0.8338, 0.7703, 0.8141, 0.7928, 0.8141, 0.7928, 0.8357, 0.7703, 0.8771, 0.7703, 0.8574, 0.7928, 0.8574, 0.7928, 0.879, 0.7703, 0.6842, 0.7703, 0.6645, 0.7928, 0.6626, 0.7928, 0.6842, 0.9291, 0.885, 0.9291, 0.9047, 0.9066, 0.9066, 0.9066, 0.885, 0.6227, 0.8653, 0.6227, 0.885, 0.6002, 0.885, 0.6002, 0.8633, 0.4246, 0.9283, 0.4246, 0.9479, 0.4021, 0.9499, 0.4021, 0.9283, 0.3843, 0.9075, 0.3843, 0.9271, 0.3618, 0.9291, 0.3618, 0.9075, 0.4246, 0.9086, 0.4246, 0.9283, 0.4021, 0.9283, 0.4021, 0.9066, 0.4695, 0.9283, 0.4695, 0.9479, 0.447, 0.9499, 0.447, 0.9283, 0.3843, 0.8878, 0.3843, 0.9075, 0.3618, 0.9075, 0.3618, 0.8858, 0.3618, 0.8012, 0.3618, 0.8209, 0.3393, 0.8209, 0.3393, 0.7992, 0.5552, 0.8653, 0.5552, 0.885, 0.5327, 0.885, 0.5327, 0.8633, 0.7577, 0.9283, 0.7577, 0.9479, 0.7352, 0.9499, 0.7352, 0.9283, 0.4246, 0.9283, 0.4246, 0.9086, 0.447, 0.9066, 0.447, 0.9283, 0.3393, 0.9704, 0.3393, 0.9508, 0.3618, 0.9508, 0.3618, 0.9724, 0.7577, 0.9086, 0.7577, 0.9283, 0.7352, 0.9283, 0.7352, 0.9066, 0.6227, 0.9086, 0.6227, 0.9283, 0.6002, 0.9283, 0.6002, 0.9066, 0.4246, 0.9479, 0.4246, 0.9283, 0.447, 0.9283, 0.447, 0.9499, 0.7415, 0.885, 0.7415, 0.8653, 0.764, 0.8633, 0.764, 0.885, 0.492, 0.9283, 0.492, 0.9479, 0.4695, 0.9499, 0.4695, 0.9283, 0.492, 0.885, 0.492, 0.9047, 0.4695, 0.9066, 0.4695, 0.885, 0.9516, 0.8653, 0.9516, 0.885, 0.9291, 0.885, 0.9291, 0.8633, 0.3168, 0.9075, 0.3168, 0.8878, 0.3393, 0.8858, 0.3393, 0.9075, 0.3393, 0.8642, 0.3393, 0.8445, 0.3618, 0.8425, 0.3618, 0.8642, 0.492, 0.8653, 0.492, 0.885, 0.4695, 0.885, 0.4695, 0.8633, 0.9741, 0.9283, 0.9741, 0.9479, 0.9516, 0.9499, 0.9516, 0.9283, 0.3168, 0.9271, 0.3168, 0.9075, 0.3393, 0.9075, 0.3393, 0.9291, 0.3843, 0.8209, 0.3843, 0.8406, 0.3618, 0.8425, 0.3618, 0.8209, 0.6452, 0.9283, 0.6452, 0.9086, 0.6677, 0.9066, 0.6677, 0.9283, 0.8841, 0.885, 0.8841, 0.8653, 0.9066, 0.8633, 0.9066, 0.885, 0.5777, 0.9283, 0.5777, 0.9479, 0.5552, 0.9499, 0.5552, 0.9283, 0.3843, 0.8642, 0.3843, 0.8838, 0.3618, 0.8858, 0.3618, 0.8642, 0.6227, 0.9479, 0.6227, 0.9283, 0.6452, 0.9283, 0.6452, 0.9499, 0.5777, 0.9086, 0.5777, 0.9283, 0.5552, 0.9283, 0.5552, 0.9066, 0.719, 0.885, 0.719, 0.8653, 0.7415, 0.8633, 0.7415, 0.885, 0.7928, 0.7708, 0.7928, 0.7905, 0.7703, 0.7924, 0.7703, 0.7708, 0.4246, 0.9047, 0.4246, 0.885, 0.447, 0.885, 0.447, 0.9066, 0.8841, 0.9283, 0.8841, 0.9086, 0.9066, 0.9066, 0.9066, 0.9283, 0.6227, 0.885, 0.6227, 0.9047, 0.6002, 0.9066, 0.6002, 0.885, 0.8841, 0.9479, 0.8841, 0.9283, 0.9066, 0.9283, 0.9066, 0.9499, 0.3618, 0.8209, 0.3618, 0.8406, 0.3393, 0.8425, 0.3393, 0.8209, 0.9741, 0.9086, 0.9741, 0.9283, 0.9516, 0.9283, 0.9516, 0.9066, 0.3393, 0.9508, 0.3393, 0.9311, 0.3618, 0.9291, 0.3618, 0.9508, 0.4246, 0.885, 0.4246, 0.8653, 0.447, 0.8633, 0.447, 0.885, 0.5327, 0.9283, 0.5327, 0.9086, 0.5552, 0.9066, 0.5552, 0.9283, 0.3168, 0.9508, 0.3168, 0.9311, 0.3393, 0.9291, 0.3393, 0.9508, 0.5327, 0.9479, 0.5327, 0.9283, 0.5552, 0.9283, 0.5552, 0.9499, 0.3168, 0.9704, 0.3168, 0.9508, 0.3393, 0.9508, 0.3393, 0.9724, 0.3393, 0.8209, 0.3393, 0.8406, 0.3168, 0.8425, 0.3168, 0.8209, 0.9291, 0.8653, 0.9291, 0.885, 0.9066, 0.885, 0.9066, 0.8633, 0.3618, 0.9075, 0.3618, 0.9271, 0.3393, 0.9291, 0.3393, 0.9075, 0.8391, 0.885, 0.8391, 0.8653, 0.8616, 0.8633, 0.8616, 0.885, 0.3618, 0.8878, 0.3618, 0.9075, 0.3393, 0.9075, 0.3393, 0.8858, 0.8391, 0.9047, 0.8391, 0.885, 0.8616, 0.885, 0.8616, 0.9066, 0.7703, 0.7472, 0.7703, 0.7275, 0.7928, 0.7275, 0.7928, 0.7491])
me_cube.materials.append(mat_material)
me_cube.use_remesh_preserve_volume = False
me_cube.use_remesh_preserve_attributes = False
me_cube.use_mirror_vertex_groups = False
me_cube.update()

# ---- objects
ob_engine = bpy.data.objects.new('Engine', me_cube)

# ---- transforms, parenting, visibility, modifiers, constraints
ob_engine.location = (-0.2845, 0.0, 0.0)
ob_engine.scale = (0.9, 0.9, 0.9)
ob_engine.lock_rotations_4d = False
ob_engine.empty_display_type = 'ARROWS'
ob_engine.lineart.crease_threshold = 0.0

# ---- collection membership
col_collection_1.objects.link(ob_engine)

# ---- scene / render settings (as saved in the file)
scene.frame_start = 1; scene.frame_end = 250; scene.frame_set(1)
scene.render.engine = 'BLENDER_EEVEE_NEXT'
scene.render.resolution_percentage = 50
scene.render.dither_intensity = 0.0
scene.cycles.use_denoising = False
scene.cycles.samples = 128
scene.cycles.sampling_pattern = 'TABULATED_SOBOL'
scene.cycles.use_adaptive_sampling = False
scene.cycles.use_light_tree = False
scene.cycles.blur_glossy = 0.0
scene.cycles.sample_clamp_indirect = 0.0
scene.view_settings.view_transform = 'Standard'
bpy.context.view_layer.update()

# ---- added for rendering (the .blend has no active camera and no usable light): camera, sun
cam_auto = bpy.data.cameras.new('AutoCamera')
cam_auto.lens = 50.0
cam_auto.sensor_width = 36.0
cam_auto.clip_end = 1000.0
ob_auto_camera = bpy.data.objects.new('AutoCamera', cam_auto)
scene.collection.objects.link(ob_auto_camera)
ob_auto_camera.location = (0.726694, -1.24103, 0.827356)
ob_auto_camera.rotation_euler = (1.09748, -7.21219e-08, 0.694738)
scene.camera = ob_auto_camera
light_auto_sun = bpy.data.lights.new('AutoSun', 'SUN')
light_auto_sun.energy = 3.0
light_auto_sun.angle = 0.0523599
ob_auto_sun = bpy.data.objects.new('AutoSun', light_auto_sun)
scene.collection.objects.link(ob_auto_sun)
ob_auto_sun.rotation_euler = (0.872665, 0.174533, 0.523599)
bpy.context.view_layer.update()
